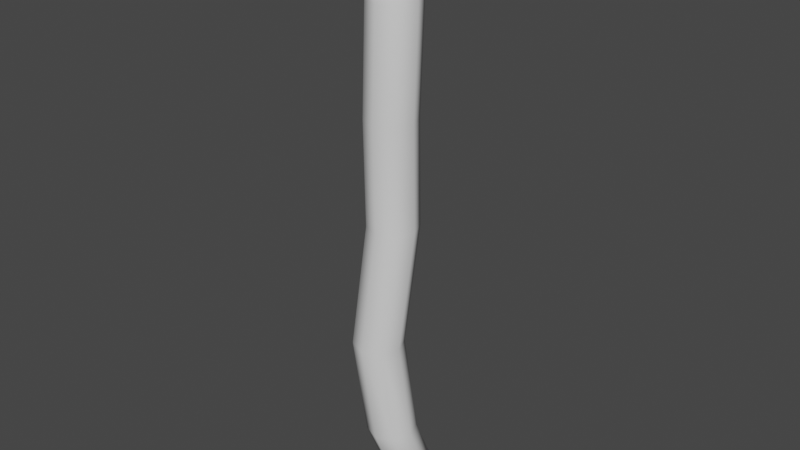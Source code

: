 # Source: Stick_Short.blend  (saved by Blender 2.81.16; exported with 4.5.12 LTS)
import bpy
from mathutils import Matrix  # noqa: F401  (used for matrix-valued properties, if any)

bpy.ops.wm.read_factory_settings(use_empty=True)
scene = bpy.context.scene
scene.name = 'Scene'

# ---- collections
col_collection = bpy.data.collections.new('Collection'); scene.collection.children.link(col_collection)

# ---- world
world_world = bpy.data.worlds.new('World'); scene.world = world_world
world_world.use_nodes = True; world_world.node_tree.nodes.clear()
_N = world_world.node_tree.nodes; _L = world_world.node_tree.links
n0 = _N.new('ShaderNodeOutputWorld'); n0.name = 'World Output'; n0.location = (300, 300)
n1 = _N.new('ShaderNodeBackground'); n1.name = 'Background'; n1.location = (10, 300)
n1.inputs[0].default_value = (0.05088, 0.05088, 0.05088, 1.0)
_L.new(n1.outputs[0], n0.inputs[0])
n0.is_active_output = True
world_world.color = (0.05088, 0.05088, 0.05088)
world_world.use_sun_shadow = False
world_world.sun_shadow_jitter_overblur = 0.0

# ---- meshes
me_circle = bpy.data.meshes.new('Circle')
me_circle.from_pydata([(0.0, 1.0, 0.0), (-0.7071, 0.7071, 0.0), (-1.0, -4.371e-08, 0.0), (-0.7071, -0.7071, 0.0), (8.742e-08, -1.0, 0.0), (0.7071, -0.7071, 0.0), (1.0, 1.192e-08, 0.0), (0.7071, 0.7071, 0.0), (0.1372, 0.7492, 4.298), (-0.5699, 0.4563, 4.298), (-0.8628, -0.2508, 4.298), (-0.5699, -0.9579, 4.298), (0.1372, -1.251, 4.298), (0.8443, -0.9579, 4.298), (1.137, -0.2508, 4.298), (0.8443, 0.4563, 4.298), (0.3221, 0.7189, 8.55), (-0.385, 0.426, 8.55), (-0.6779, -0.2811, 8.55), (-0.385, -0.9882, 8.55), (0.3221, -1.281, 8.55), (1.029, -0.9882, 8.55), (1.322, -0.2811, 8.55), (1.029, 0.426, 8.55), (-0.1564, 0.884, 12.3), (-0.8635, 0.5911, 12.3), (-1.156, -0.116, 12.3), (-0.8635, -0.8231, 12.3), (-0.1564, -1.116, 12.3), (0.5507, -0.8231, 12.3), (0.8436, -0.116, 12.3), (0.5507, 0.5911, 12.3), (-0.2407, 0.4024, -4.835), (-0.9478, 0.1095, -4.835), (-1.241, -0.5976, -4.835), (-0.9478, -1.305, -4.835), (-0.2407, -1.598, -4.835), (0.4664, -1.305, -4.835), (0.7593, -0.5976, -4.835), (0.4664, 0.1095, -4.835), (-0.2934, 1.203, -9.35), (-1.0, 0.9097, -9.35), (-1.293, 0.2026, -9.35), (-1.0, -0.5045, -9.35), (-0.2934, -0.7974, -9.35), (0.4138, -0.5045, -9.35), (0.7066, 0.2026, -9.35), (0.4138, 0.9097, -9.35), (0.5893, 1.998, -12.35), (-0.1178, 1.705, -12.35), (-0.4107, 0.9983, -12.35), (-0.1178, 0.2912, -12.35), (0.5893, -0.001705, -12.35), (1.296, 0.2912, -12.35), (1.589, 0.9983, -12.35), (1.296, 1.705, -12.35)], [], [(7, 15, 14, 6), (5, 13, 12, 4), (3, 11, 10, 2), (1, 9, 8, 0), (0, 8, 15, 7), (6, 14, 13, 5), (4, 12, 11, 3), (2, 10, 9, 1), (11, 19, 18, 10), (9, 17, 16, 8), (8, 16, 23, 15), (14, 22, 21, 13), (12, 20, 19, 11), (10, 18, 17, 9), (15, 23, 22, 14), (13, 21, 20, 12), (23, 31, 30, 22), (21, 29, 28, 20), (19, 27, 26, 18), (17, 25, 24, 16), (16, 24, 31, 23), (22, 30, 29, 21), (20, 28, 27, 19), (18, 26, 25, 17), (6, 38, 39, 7), (4, 36, 37, 5), (2, 34, 35, 3), (0, 32, 33, 1), (7, 39, 32, 0), (5, 37, 38, 6), (3, 35, 36, 4), (1, 33, 34, 2), (39, 47, 40, 32), (37, 45, 46, 38), (35, 43, 44, 36), (33, 41, 42, 34), (38, 46, 47, 39), (36, 44, 45, 37), (34, 42, 43, 35), (32, 40, 41, 33), (44, 52, 53, 45), (42, 50, 51, 43), (40, 48, 49, 41), (47, 55, 48, 40), (45, 53, 54, 46), (43, 51, 52, 44), (41, 49, 50, 42), (46, 54, 55, 47), (49, 48, 55, 54, 53, 52, 51, 50), (25, 26, 27, 28, 29, 30, 31, 24)])
me_circle.polygons.foreach_set('use_smooth', [True] * 50)
_uv = me_circle.uv_layers.new(name='UVMap')
_uv.uv.foreach_set('vector', [0.09354, 0.5201, 0.0956, 0.686, 0.1256, 0.6871, 0.1228, 0.5195, 0.153, 0.5181, 0.1553, 0.6876, 0.1848, 0.687, 0.184, 0.5166, 0.2152, 0.5157, 0.214, 0.6858, 0.2435, 0.6848, 0.2457, 0.5161, 0.03621, 0.5184, 0.03548, 0.6844, 0.06551, 0.6848, 0.06487, 0.5196, 0.06487, 0.5196, 0.06551, 0.6848, 0.0956, 0.686, 0.09354, 0.5201, 0.1228, 0.5195, 0.1256, 0.6871, 0.1553, 0.6876, 0.153, 0.5181, 0.184, 0.5166, 0.1848, 0.687, 0.214, 0.6858, 0.2152, 0.5157, 0.006823, 0.5174, 0.005532, 0.6851, 0.03548, 0.6844, 0.03621, 0.5184, 0.214, 0.6858, 0.2119, 0.8496, 0.2417, 0.8504, 0.2435, 0.6848, 0.03548, 0.6844, 0.03858, 0.8515, 0.06834, 0.8504, 0.06551, 0.6848, 0.06551, 0.6848, 0.06834, 0.8504, 0.09743, 0.849, 0.0956, 0.686, 0.1256, 0.6871, 0.1259, 0.8479, 0.1541, 0.8478, 0.1553, 0.6876, 0.1848, 0.687, 0.1827, 0.8485, 0.2119, 0.8496, 0.214, 0.6858, 0.005532, 0.6851, 0.008625, 0.8515, 0.03858, 0.8515, 0.03548, 0.6844, 0.0956, 0.686, 0.09743, 0.849, 0.1259, 0.8479, 0.1256, 0.6871, 0.1553, 0.6876, 0.1541, 0.8478, 0.1827, 0.8485, 0.1848, 0.687, 0.09743, 0.849, 0.09592, 0.9938, 0.126, 0.9914, 0.1259, 0.8479, 0.1541, 0.8478, 0.1564, 0.9913, 0.1864, 0.9936, 0.1827, 0.8485, 0.2119, 0.8496, 0.216, 0.9968, 0.246, 0.9986, 0.2417, 0.8504, 0.03858, 0.8515, 0.03686, 0.9999, 0.06629, 0.9974, 0.06834, 0.8504, 0.06834, 0.8504, 0.06629, 0.9974, 0.09592, 0.9938, 0.09743, 0.849, 0.1259, 0.8479, 0.126, 0.9914, 0.1564, 0.9913, 0.1541, 0.8478, 0.1827, 0.8485, 0.1864, 0.9936, 0.216, 0.9968, 0.2119, 0.8496, 0.008625, 0.8515, 0.006852, 0.9998, 0.03686, 0.9999, 0.03858, 0.8515, 0.1228, 0.5195, 0.1257, 0.3264, 0.09487, 0.3254, 0.09354, 0.5201, 0.184, 0.5166, 0.1843, 0.3264, 0.1553, 0.3268, 0.153, 0.5181, 0.2457, 0.5161, 0.2427, 0.3243, 0.213, 0.3253, 0.2152, 0.5157, 0.06487, 0.5196, 0.06308, 0.3245, 0.03084, 0.3244, 0.03621, 0.5184, 0.09354, 0.5201, 0.09487, 0.3254, 0.06308, 0.3245, 0.06487, 0.5196, 0.153, 0.5181, 0.1553, 0.3268, 0.1257, 0.3264, 0.1228, 0.5195, 0.2152, 0.5157, 0.213, 0.3253, 0.1843, 0.3264, 0.184, 0.5166, 0.03621, 0.5184, 0.03084, 0.3244, 6.41e-05, 0.3253, 0.006823, 0.5174, 0.09487, 0.3254, 0.09129, 0.1314, 0.05937, 0.1324, 0.06308, 0.3245, 0.1553, 0.3268, 0.1551, 0.1439, 0.1235, 0.1361, 0.1257, 0.3264, 0.213, 0.3253, 0.2165, 0.1505, 0.186, 0.1499, 0.1843, 0.3264, 0.03084, 0.3244, 0.02937, 0.1381, 0.0002076, 0.1445, 6.41e-05, 0.3253, 0.1257, 0.3264, 0.1235, 0.1361, 0.09129, 0.1314, 0.09487, 0.3254, 0.1843, 0.3264, 0.186, 0.1499, 0.1551, 0.1439, 0.1553, 0.3268, 0.2427, 0.3243, 0.246, 0.1456, 0.2165, 0.1505, 0.213, 0.3253, 0.06308, 0.3245, 0.05937, 0.1324, 0.02937, 0.1381, 0.03084, 0.3244, 0.186, 0.1499, 0.1783, 0.02205, 0.1503, 0.01313, 0.1551, 0.1439, 0.246, 0.1456, 0.2379, 0.01938, 0.2084, 0.02497, 0.2165, 0.1505, 0.05937, 0.1324, 0.0661, 0.003696, 0.03811, 0.01228, 0.02937, 0.1381, 0.09129, 0.1314, 0.09462, 6.41e-05, 0.0661, 0.003696, 0.05937, 0.1324, 0.1551, 0.1439, 0.1503, 0.01313, 0.1231, 0.004012, 0.1235, 0.1361, 0.2165, 0.1505, 0.2084, 0.02497, 0.1783, 0.02205, 0.186, 0.1499, 0.02937, 0.1381, 0.03811, 0.01228, 0.009159, 0.02026, 0.0002076, 0.1445, 0.1235, 0.1361, 0.1231, 0.004012, 0.09462, 6.41e-05, 0.09129, 0.1314, 0.2461, 0.09405, 0.2461, 0.1241, 0.2674, 0.1454, 0.2974, 0.1454, 0.3187, 0.1241, 0.3187, 0.09405, 0.2974, 0.07279, 0.2674, 0.07279, 0.3187, 0.0514, 0.3187, 0.02133, 0.2974, 6.41e-05, 0.2674, 6.41e-05, 0.2461, 0.02133, 0.2461, 0.0514, 0.2674, 0.07266, 0.2974, 0.07266])
me_circle.use_remesh_fix_poles = True
me_circle.use_remesh_preserve_attributes = False
me_circle.use_mirror_vertex_groups = False
me_circle.update()

# ---- objects
ob_circle = bpy.data.objects.new('Circle', me_circle)

# ---- transforms, parenting, visibility, modifiers, constraints
ob_circle.location = (0.0, 0.0, 0.0)
ob_circle.lineart.crease_threshold = 0.0

# ---- collection membership
col_collection.objects.link(ob_circle)

# ---- scene / render settings (as saved in the file)
scene.frame_start = 1; scene.frame_end = 250; scene.frame_set(1)
scene.render.engine = 'BLENDER_EEVEE_NEXT'
scene.cycles.use_denoising = False
scene.cycles.samples = 128
scene.cycles.sampling_pattern = 'TABULATED_SOBOL'
scene.cycles.use_adaptive_sampling = False
scene.cycles.use_light_tree = False
scene.view_settings.view_transform = 'Filmic'
bpy.context.view_layer.update()

# ---- added for rendering (the .blend has no active camera and no usable light): camera, sun
cam_auto = bpy.data.cameras.new('AutoCamera')
cam_auto.lens = 50.0
cam_auto.sensor_width = 36.0
cam_auto.clip_end = 1000.0
ob_auto_camera = bpy.data.objects.new('AutoCamera', cam_auto)
scene.collection.objects.link(ob_auto_camera)
ob_auto_camera.location = (23.3453, -27.6365, 18.5332)
ob_auto_camera.rotation_euler = (1.09748, -7.21219e-08, 0.694738)
scene.camera = ob_auto_camera
light_auto_sun = bpy.data.lights.new('AutoSun', 'SUN')
light_auto_sun.energy = 3.0
light_auto_sun.angle = 0.0523599
ob_auto_sun = bpy.data.objects.new('AutoSun', light_auto_sun)
scene.collection.objects.link(ob_auto_sun)
ob_auto_sun.rotation_euler = (0.872665, 0.174533, 0.523599)
bpy.context.view_layer.update()
